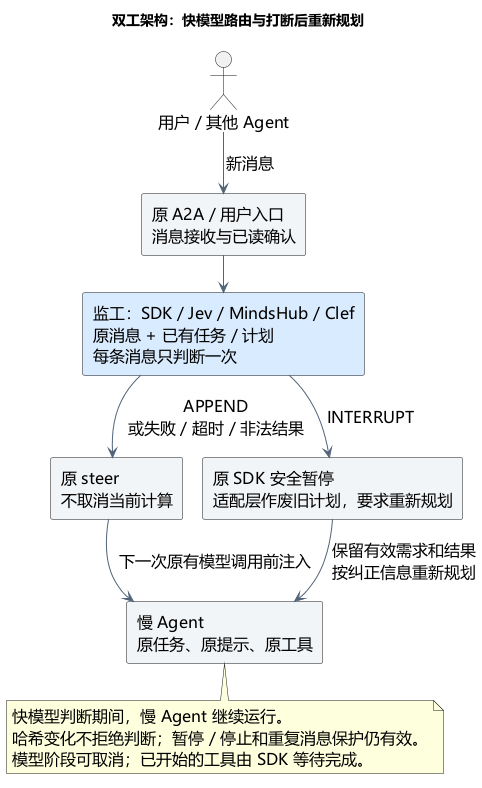

The diagram above was rendered by PlantUML. Its source (embedded in the PNG):
@startuml duplex-architecture
!pragma layout smetana
top to bottom direction
skinparam defaultFontName Microsoft YaHei
skinparam defaultFontSize 16
skinparam shadowing false
skinparam backgroundColor white
skinparam componentStyle rectangle
skinparam ArrowColor #52647A
skinparam componentBackgroundColor #F2F5F8
title 双工架构：快模型路由与打断后重新规划
actor "用户 / 其他 Agent" as sender
component "原 A2A / 用户入口\n消息接收与已读确认" as inlet
component "监工：SDK / Jev / MindsHub / Clef\n原消息 + 已有任务 / 计划\n每条消息只判断一次" as router #D9ECFF
component "原 steer\n不取消当前计算" as steer
component "原 SDK 安全暂停\n适配层作废旧计划，要求重新规划" as pause
component "慢 Agent\n原任务、原提示、原工具" as slow
sender --> inlet : 新消息
inlet --> router
router --> steer : APPEND\n或失败 / 超时 / 非法结果
router --> pause : INTERRUPT
steer --> slow : 下一次原有模型调用前注入
pause --> slow : 保留有效需求和结果\n按纠正信息重新规划
note bottom of slow
  快模型判断期间，慢 Agent 继续运行。
  哈希变化不拒绝判断；暂停 / 停止和重复消息保护仍有效。
  模型阶段可取消；已开始的工具由 SDK 等待完成。
end note
@enduml